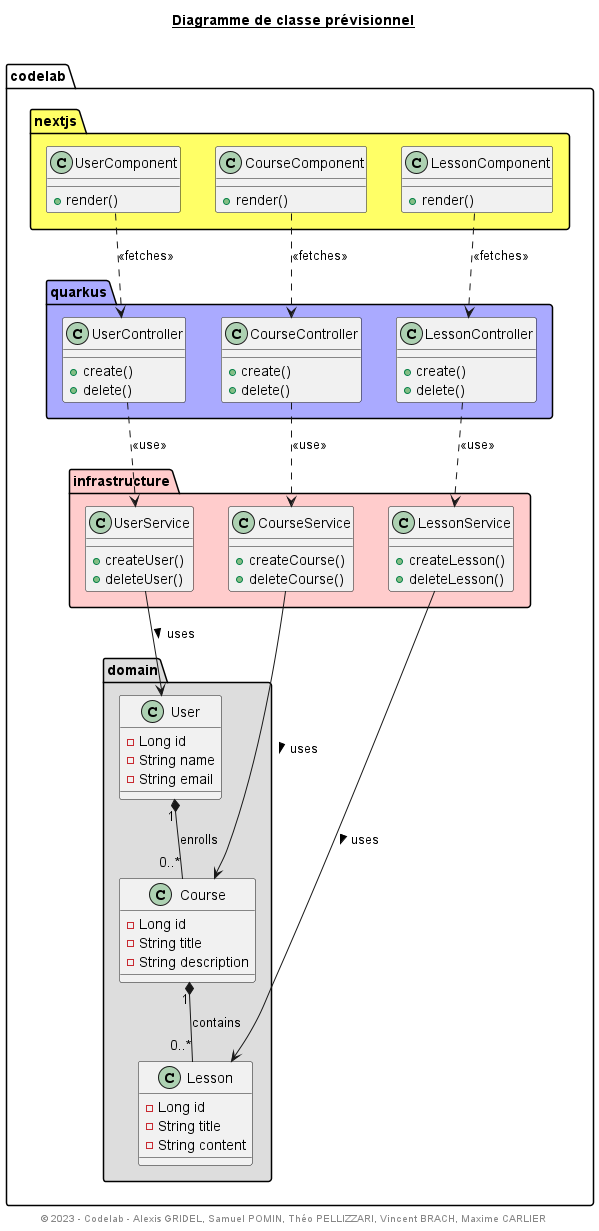

The diagram above was rendered by PlantUML. Its source (embedded in the PNG):
@startuml
title __Diagramme de classe prévisionnel__\n
footer © 2023 - Codelab - Alexis GRIDEL, Samuel POMIN, Théo PELLIZZARI, Vincent BRACH, Maxime CARLIER

package "codelab.domain" #DDDDDD {
  class User {
    -Long id
    -String name
    -String email
  }

  class Course {
    -Long id
    -String title
    -String description
  }

  class Lesson {
    -Long id
    -String title
    -String content
  }

  User "1" *-- "0..*" Course : "enrolls"
  Course "1" *-- "0..*" Lesson : "contains"
}

package "codelab.infrastructure" #FFCCCC {
  class UserService {
    +createUser()
    +deleteUser()
  }

  class CourseService {
    +createCourse()
    +deleteCourse()
  }

  class LessonService {
    +createLesson()
    +deleteLesson()
  }

  UserService --> User : uses >
  CourseService --> Course : uses >
  LessonService --> Lesson : uses >
}

package "codelab.quarkus" #AAF {
  class UserController {
    +create()
    +delete()
  }

  class CourseController {
    +create()
    +delete()
  }

  class LessonController {
    +create()
    +delete()
  }

  UserController ..> UserService : <<use>>
  CourseController ..> CourseService : <<use>>
  LessonController ..> LessonService : <<use>>
}

package "codelab.nextjs" #FFFF66 {
  class UserComponent {
    +render()
  }

  class CourseComponent {
    +render()
  }

  class LessonComponent {
    +render()
  }
}

UserComponent ..> UserController : <<fetches>>
CourseComponent ..> CourseController : <<fetches>>
LessonComponent ..> LessonController : <<fetches>>

@enduml